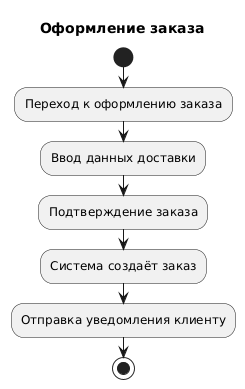

The diagram above was rendered by PlantUML. Its source (embedded in the PNG):
@startuml
title Оформление заказа

start
:Переход к оформлению заказа;
:Ввод данных доставки;
:Подтверждение заказа;
:Система создаёт заказ;
:Отправка уведомления клиенту;
stop
@enduml